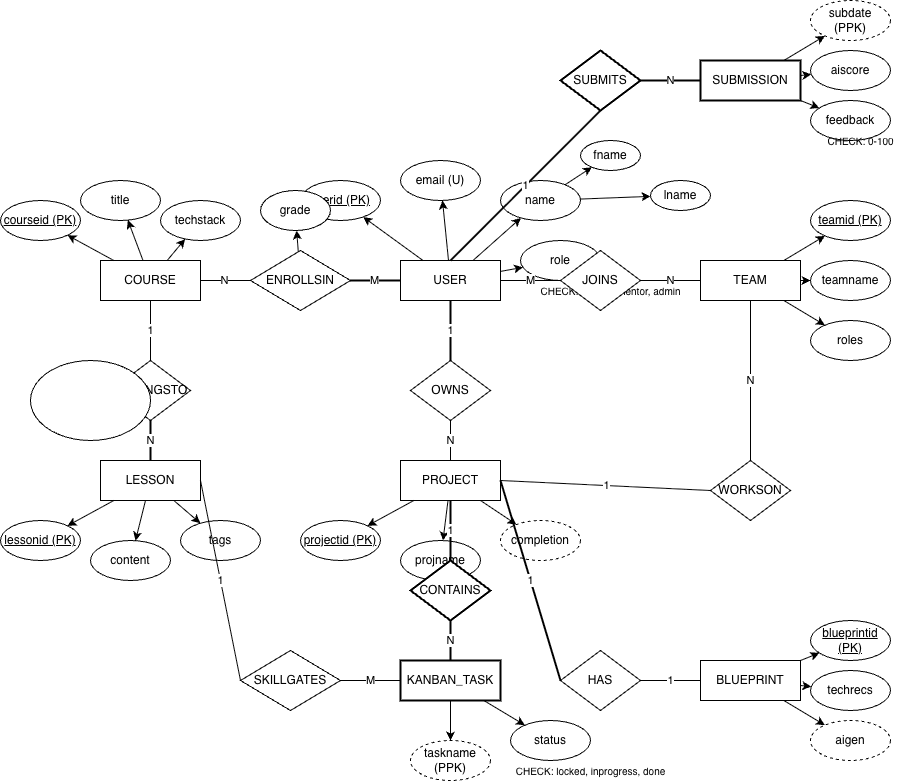

The diagram above was exported from draw.io. Its source (the exported page's mxGraphModel, read from the mxfile embedded in the PNG):
<mxGraphModel dx="1546" dy="1724" grid="0" gridSize="10" guides="1" tooltips="1" connect="1" arrows="1" fold="1" page="1" pageScale="1" pageWidth="827" pageHeight="1169" math="0" shadow="0">
  <root>
    <mxCell id="0" />
    <mxCell id="1" parent="0" />
    <mxCell id="user" parent="1" style="rounded=0;whiteSpace=wrap;html=1;strokeWidth=1;" value="USER" vertex="1">
      <mxGeometry height="40" width="100" x="500" y="300" as="geometry" />
    </mxCell>
    <mxCell id="user_id" parent="1" style="ellipse;whiteSpace=wrap;html=1;fontStyle=4;" value="userid (PK)" vertex="1">
      <mxGeometry height="40" width="80" x="400" y="220" as="geometry" />
    </mxCell>
    <mxCell id="user_email" parent="1" style="ellipse;whiteSpace=wrap;html=1;" value="email (U)" vertex="1">
      <mxGeometry height="40" width="80" x="500" y="200" as="geometry" />
    </mxCell>
    <mxCell id="user_name" parent="1" style="ellipse;whiteSpace=wrap;html=1;" value="name" vertex="1">
      <mxGeometry height="40" width="80" x="600" y="220" as="geometry" />
    </mxCell>
    <mxCell id="user_fname" parent="1" style="ellipse;whiteSpace=wrap;html=1;" value="fname" vertex="1">
      <mxGeometry height="30" width="60" x="680" y="180" as="geometry" />
    </mxCell>
    <mxCell id="user_lname" parent="1" style="ellipse;whiteSpace=wrap;html=1;" value="lname" vertex="1">
      <mxGeometry height="30" width="60" x="750" y="220" as="geometry" />
    </mxCell>
    <mxCell id="user_role" parent="1" style="ellipse;whiteSpace=wrap;html=1;" value="role" vertex="1">
      <mxGeometry height="40" width="80" x="620" y="280" as="geometry" />
    </mxCell>
    <mxCell id="user_role_const" parent="1" style="text;html=1;align=center;verticalAlign=middle;resizable=0;points=[];autosize=1;strokeColor=none;fillColor=none;fontSize=10;" value="CHECK: learner, mentor, admin" vertex="1">
      <mxGeometry height="20" width="160" x="630" y="320" as="geometry" />
    </mxCell>
    <mxCell id="l1" edge="1" parent="1" source="user" target="user_id">
      <mxGeometry relative="1" as="geometry" />
    </mxCell>
    <mxCell id="l2" edge="1" parent="1" source="user" target="user_email">
      <mxGeometry relative="1" as="geometry" />
    </mxCell>
    <mxCell id="l3" edge="1" parent="1" source="user" target="user_name">
      <mxGeometry relative="1" as="geometry" />
    </mxCell>
    <mxCell id="l4" edge="1" parent="1" source="user_name" target="user_fname">
      <mxGeometry relative="1" as="geometry" />
    </mxCell>
    <mxCell id="l5" edge="1" parent="1" source="user_name" target="user_lname">
      <mxGeometry relative="1" as="geometry" />
    </mxCell>
    <mxCell id="l6" edge="1" parent="1" source="user" target="user_role">
      <mxGeometry relative="1" as="geometry" />
    </mxCell>
    <mxCell id="project" parent="1" style="rounded=0;whiteSpace=wrap;html=1;" value="PROJECT" vertex="1">
      <mxGeometry height="40" width="100" x="500" y="500" as="geometry" />
    </mxCell>
    <mxCell id="proj_id" parent="1" style="ellipse;whiteSpace=wrap;html=1;fontStyle=4;" value="projectid (PK)" vertex="1">
      <mxGeometry height="40" width="80" x="400" y="560" as="geometry" />
    </mxCell>
    <mxCell id="proj_name" parent="1" style="ellipse;whiteSpace=wrap;html=1;" value="projname" vertex="1">
      <mxGeometry height="40" width="80" x="500" y="580" as="geometry" />
    </mxCell>
    <mxCell id="proj_comp" parent="1" style="ellipse;whiteSpace=wrap;html=1;dashed=1;" value="completion" vertex="1">
      <mxGeometry height="40" width="80" x="600" y="560" as="geometry" />
    </mxCell>
    <mxCell id="l7" edge="1" parent="1" source="project" target="proj_id">
      <mxGeometry relative="1" as="geometry" />
    </mxCell>
    <mxCell id="l8" edge="1" parent="1" source="project" target="proj_name">
      <mxGeometry relative="1" as="geometry" />
    </mxCell>
    <mxCell id="l9" edge="1" parent="1" source="project" target="proj_comp">
      <mxGeometry relative="1" as="geometry" />
    </mxCell>
    <mxCell id="owns" parent="1" style="rhombus;whiteSpace=wrap;html=1;" value="OWNS" vertex="1">
      <mxGeometry height="60" width="80" x="510" y="400" as="geometry" />
    </mxCell>
    <mxCell id="l10" edge="1" parent="1" source="user" style="endArrow=none;html=1;exitX=0.5;exitY=1;exitDx=0;exitDy=0;entryX=0.5;entryY=0;entryDx=0;entryDy=0;strokeWidth=2;" target="owns" value="1">
      <mxGeometry height="50" relative="1" width="50" as="geometry" />
    </mxCell>
    <mxCell id="l11" edge="1" parent="1" source="owns" style="endArrow=none;html=1;exitX=0.5;exitY=1;exitDx=0;exitDy=0;entryX=0.5;entryY=0;entryDx=0;entryDy=0;" target="project" value="N">
      <mxGeometry height="50" relative="1" width="50" as="geometry" />
    </mxCell>
    <mxCell id="course" parent="1" style="rounded=0;whiteSpace=wrap;html=1;" value="COURSE" vertex="1">
      <mxGeometry height="40" width="100" x="200" y="300" as="geometry" />
    </mxCell>
    <mxCell id="course_id" parent="1" style="ellipse;whiteSpace=wrap;html=1;fontStyle=4;" value="courseid (PK)" vertex="1">
      <mxGeometry height="40" width="80" x="100" y="240" as="geometry" />
    </mxCell>
    <mxCell id="course_title" parent="1" style="ellipse;whiteSpace=wrap;html=1;" value="title" vertex="1">
      <mxGeometry height="40" width="80" x="180" y="220" as="geometry" />
    </mxCell>
    <mxCell id="course_stack" parent="1" style="ellipse;whiteSpace=wrap;html=1;" value="techstack" vertex="1">
      <mxGeometry height="40" width="80" x="260" y="240" as="geometry" />
    </mxCell>
    <mxCell id="l12" edge="1" parent="1" source="course" target="course_id">
      <mxGeometry relative="1" as="geometry" />
    </mxCell>
    <mxCell id="l13" edge="1" parent="1" source="course" target="course_title">
      <mxGeometry relative="1" as="geometry" />
    </mxCell>
    <mxCell id="l14" edge="1" parent="1" source="course" target="course_stack">
      <mxGeometry relative="1" as="geometry" />
    </mxCell>
    <mxCell id="enrolls" parent="1" style="rhombus;whiteSpace=wrap;html=1;" value="ENROLLSIN" vertex="1">
      <mxGeometry height="60" width="100" x="350" y="290" as="geometry" />
    </mxCell>
    <mxCell id="grade" parent="1" style="ellipse;whiteSpace=wrap;html=1;" value="grade" vertex="1">
      <mxGeometry height="40" width="70" x="360" y="230" as="geometry" />
    </mxCell>
    <mxCell id="l15" edge="1" parent="1" source="enrolls" target="grade">
      <mxGeometry relative="1" as="geometry" />
    </mxCell>
    <mxCell id="l16" edge="1" parent="1" source="user" style="endArrow=none;html=1;exitX=0;exitY=0.5;exitDx=0;exitDy=0;entryX=1;entryY=0.5;entryDx=0;entryDy=0;strokeWidth=2;" target="enrolls" value="M">
      <mxGeometry height="50" relative="1" width="50" as="geometry" />
    </mxCell>
    <mxCell id="l17" edge="1" parent="1" source="enrolls" style="endArrow=none;html=1;exitX=0;exitY=0.5;exitDx=0;exitDy=0;entryX=1;entryY=0.5;entryDx=0;entryDy=0;" target="course" value="N">
      <mxGeometry height="50" relative="1" width="50" as="geometry" />
    </mxCell>
    <mxCell id="lesson" parent="1" style="rounded=0;whiteSpace=wrap;html=1;" value="LESSON" vertex="1">
      <mxGeometry height="40" width="100" x="200" y="500" as="geometry" />
    </mxCell>
    <mxCell id="lesson_id" parent="1" style="ellipse;whiteSpace=wrap;html=1;fontStyle=4;" value="lessonid (PK)" vertex="1">
      <mxGeometry height="40" width="80" x="100" y="560" as="geometry" />
    </mxCell>
    <mxCell id="lesson_content" parent="1" style="ellipse;whiteSpace=wrap;html=1;" value="content" vertex="1">
      <mxGeometry height="40" width="80" x="190" y="580" as="geometry" />
    </mxCell>
    <mxCell id="lesson_tags" parent="1" style="ellipse;whiteSpace=wrap;html=1;double=1;" value="tags" vertex="1">
      <mxGeometry height="40" width="80" x="280" y="560" as="geometry" />
    </mxCell>
    <mxCell id="l18" edge="1" parent="1" source="lesson" target="lesson_id">
      <mxGeometry relative="1" as="geometry" />
    </mxCell>
    <mxCell id="l19" edge="1" parent="1" source="lesson" target="lesson_content">
      <mxGeometry relative="1" as="geometry" />
    </mxCell>
    <mxCell id="l20" edge="1" parent="1" source="lesson" target="lesson_tags">
      <mxGeometry relative="1" as="geometry" />
    </mxCell>
    <mxCell id="belongs" parent="1" style="rhombus;whiteSpace=wrap;html=1;" value="BELONGSTO" vertex="1">
      <mxGeometry height="60" width="80" x="210" y="400" as="geometry" />
    </mxCell>
    <mxCell id="l21" edge="1" parent="1" source="course" style="endArrow=none;html=1;exitX=0.5;exitY=1;exitDx=0;exitDy=0;entryX=0.5;entryY=0;entryDx=0;entryDy=0;" target="belongs" value="1">
      <mxGeometry height="50" relative="1" width="50" as="geometry" />
    </mxCell>
    <mxCell id="l22" edge="1" parent="1" source="belongs" style="endArrow=none;html=1;exitX=0.5;exitY=1;exitDx=0;exitDy=0;entryX=0.5;entryY=0;entryDx=0;entryDy=0;strokeWidth=2;" target="lesson" value="N">
      <mxGeometry height="50" relative="1" width="50" as="geometry" />
    </mxCell>
    <mxCell id="kanban" parent="1" style="rounded=0;whiteSpace=wrap;html=1;strokeWidth=2;" value="KANBAN_TASK" vertex="1">
      <mxGeometry height="40" width="100" x="500" y="700" as="geometry" />
    </mxCell>
    <mxCell id="task_name" parent="1" style="ellipse;whiteSpace=wrap;html=1;dashed=1;" value="taskname (PPK)" vertex="1">
      <mxGeometry height="40" width="80" x="510" y="780" as="geometry" />
    </mxCell>
    <mxCell id="task_status" parent="1" style="ellipse;whiteSpace=wrap;html=1;" value="status" vertex="1">
      <mxGeometry height="40" width="80" x="610" y="760" as="geometry" />
    </mxCell>
    <mxCell id="status_const" parent="1" style="text;html=1;align=center;verticalAlign=middle;resizable=0;points=[];autosize=1;strokeColor=none;fillColor=none;fontSize=10;" value="CHECK: locked, inprogress, done" vertex="1">
      <mxGeometry height="20" width="160" x="610" y="800" as="geometry" />
    </mxCell>
    <mxCell id="l23" edge="1" parent="1" source="kanban" target="task_name">
      <mxGeometry relative="1" as="geometry" />
    </mxCell>
    <mxCell id="l24" edge="1" parent="1" source="kanban" target="task_status">
      <mxGeometry relative="1" as="geometry" />
    </mxCell>
    <mxCell id="contains" parent="1" style="rhombus;whiteSpace=wrap;html=1;strokeWidth=2;" value="CONTAINS" vertex="1">
      <mxGeometry height="60" width="80" x="510" y="600" as="geometry" />
    </mxCell>
    <mxCell id="l25" edge="1" parent="1" source="project" style="endArrow=none;html=1;exitX=0.5;exitY=1;exitDx=0;exitDy=0;entryX=0.5;entryY=0;entryDx=0;entryDy=0;strokeWidth=2;" target="contains" value="1">
      <mxGeometry height="50" relative="1" width="50" as="geometry" />
    </mxCell>
    <mxCell id="l26" edge="1" parent="1" source="contains" style="endArrow=none;html=1;exitX=0.5;exitY=1;exitDx=0;exitDy=0;entryX=0.5;entryY=0;entryDx=0;entryDy=0;strokeWidth=2;" target="kanban" value="N">
      <mxGeometry height="50" relative="1" width="50" as="geometry" />
    </mxCell>
    <mxCell id="skillgates" parent="1" style="rhombus;whiteSpace=wrap;html=1;" value="SKILLGATES" vertex="1">
      <mxGeometry height="60" width="100" x="340" y="690" as="geometry" />
    </mxCell>
    <mxCell id="l27" edge="1" parent="1" source="kanban" style="endArrow=none;html=1;exitX=0;exitY=0.5;exitDx=0;exitDy=0;entryX=1;entryY=0.5;entryDx=0;entryDy=0;" target="skillgates" value="M">
      <mxGeometry height="50" relative="1" width="50" as="geometry" />
    </mxCell>
    <mxCell id="l28" edge="1" parent="1" source="skillgates" style="endArrow=none;html=1;exitX=0;exitY=0.5;exitDx=0;exitDy=0;entryX=1;entryY=0.5;entryDx=0;entryDy=0;" target="lesson" value="1">
      <mxGeometry height="50" relative="1" width="50" as="geometry" />
    </mxCell>
    <mxCell id="team" parent="1" style="rounded=0;whiteSpace=wrap;html=1;" value="TEAM" vertex="1">
      <mxGeometry height="40" width="100" x="800" y="300" as="geometry" />
    </mxCell>
    <mxCell id="team_id" parent="1" style="ellipse;whiteSpace=wrap;html=1;fontStyle=4;" value="teamid (PK)" vertex="1">
      <mxGeometry height="40" width="80" x="910" y="240" as="geometry" />
    </mxCell>
    <mxCell id="team_name" parent="1" style="ellipse;whiteSpace=wrap;html=1;" value="teamname" vertex="1">
      <mxGeometry height="40" width="80" x="910" y="300" as="geometry" />
    </mxCell>
    <mxCell id="team_roles" parent="1" style="ellipse;whiteSpace=wrap;html=1;double=1;" value="roles" vertex="1">
      <mxGeometry height="40" width="80" x="910" y="360" as="geometry" />
    </mxCell>
    <mxCell id="l29" edge="1" parent="1" source="team" target="team_id">
      <mxGeometry relative="1" as="geometry" />
    </mxCell>
    <mxCell id="l30" edge="1" parent="1" source="team" target="team_name">
      <mxGeometry relative="1" as="geometry" />
    </mxCell>
    <mxCell id="l31" edge="1" parent="1" source="team" target="team_roles">
      <mxGeometry relative="1" as="geometry" />
    </mxCell>
    <mxCell id="joins" parent="1" style="rhombus;whiteSpace=wrap;html=1;" value="JOINS" vertex="1">
      <mxGeometry height="60" width="80" x="660" y="290" as="geometry" />
    </mxCell>
    <mxCell id="l32" edge="1" parent="1" source="user" style="endArrow=none;html=1;exitX=1;exitY=0.5;exitDx=0;exitDy=0;entryX=0;entryY=0.5;entryDx=0;entryDy=0;" target="joins" value="M">
      <mxGeometry height="50" relative="1" width="50" as="geometry" />
    </mxCell>
    <mxCell id="l33" edge="1" parent="1" source="joins" style="endArrow=none;html=1;exitX=1;exitY=0.5;exitDx=0;exitDy=0;entryX=0;entryY=0.5;entryDx=0;entryDy=0;" target="team" value="N">
      <mxGeometry height="50" relative="1" width="50" as="geometry" />
    </mxCell>
    <mxCell id="workson" parent="1" style="rhombus;whiteSpace=wrap;html=1;" value="WORKSON" vertex="1">
      <mxGeometry height="60" width="80" x="810" y="500" as="geometry" />
    </mxCell>
    <mxCell id="l34" edge="1" parent="1" source="team" style="endArrow=none;html=1;exitX=0.5;exitY=1;exitDx=0;exitDy=0;entryX=0.5;entryY=0;entryDx=0;entryDy=0;" target="workson" value="N">
      <mxGeometry height="50" relative="1" width="50" as="geometry" />
    </mxCell>
    <mxCell id="l35" edge="1" parent="1" source="project" style="endArrow=none;html=1;exitX=1;exitY=0.5;exitDx=0;exitDy=0;entryX=0;entryY=0.5;entryDx=0;entryDy=0;" target="workson" value="1">
      <mxGeometry height="50" relative="1" width="50" as="geometry" />
    </mxCell>
    <mxCell id="blueprint" parent="1" style="rounded=0;whiteSpace=wrap;html=1;" value="BLUEPRINT" vertex="1">
      <mxGeometry height="40" width="100" x="800" y="700" as="geometry" />
    </mxCell>
    <mxCell id="blue_id" parent="1" style="ellipse;whiteSpace=wrap;html=1;fontStyle=4;" value="blueprintid (PK)" vertex="1">
      <mxGeometry height="40" width="80" x="910" y="660" as="geometry" />
    </mxCell>
    <mxCell id="blue_recs" parent="1" style="ellipse;whiteSpace=wrap;html=1;" value="techrecs" vertex="1">
      <mxGeometry height="40" width="80" x="910" y="710" as="geometry" />
    </mxCell>
    <mxCell id="blue_aigen" parent="1" style="ellipse;whiteSpace=wrap;html=1;dashed=1;" value="aigen" vertex="1">
      <mxGeometry height="40" width="80" x="910" y="760" as="geometry" />
    </mxCell>
    <mxCell id="l36" edge="1" parent="1" source="blueprint" target="blue_id">
      <mxGeometry relative="1" as="geometry" />
    </mxCell>
    <mxCell id="l37" edge="1" parent="1" source="blueprint" target="blue_recs">
      <mxGeometry relative="1" as="geometry" />
    </mxCell>
    <mxCell id="l38" edge="1" parent="1" source="blueprint" target="blue_aigen">
      <mxGeometry relative="1" as="geometry" />
    </mxCell>
    <mxCell id="has" parent="1" style="rhombus;whiteSpace=wrap;html=1;" value="HAS" vertex="1">
      <mxGeometry height="60" width="80" x="660" y="690" as="geometry" />
    </mxCell>
    <mxCell id="l39" edge="1" parent="1" source="project" style="endArrow=none;html=1;exitX=1;exitY=0.5;exitDx=0;exitDy=0;entryX=0;entryY=0.5;entryDx=0;entryDy=0;strokeWidth=2;" target="has" value="1">
      <mxGeometry height="50" relative="1" width="50" as="geometry" />
    </mxCell>
    <mxCell id="l40" edge="1" parent="1" source="has" style="endArrow=none;html=1;exitX=1;exitY=0.5;exitDx=0;exitDy=0;entryX=0;entryY=0.5;entryDx=0;entryDy=0;" target="blueprint" value="1">
      <mxGeometry height="50" relative="1" width="50" as="geometry" />
    </mxCell>
    <mxCell id="submission" parent="1" style="rounded=0;whiteSpace=wrap;html=1;strokeWidth=2;" value="SUBMISSION" vertex="1">
      <mxGeometry height="40" width="100" x="800" y="100" as="geometry" />
    </mxCell>
    <mxCell id="sub_date" parent="1" style="ellipse;whiteSpace=wrap;html=1;dashed=1;" value="subdate (PPK)" vertex="1">
      <mxGeometry height="40" width="80" x="910" y="40" as="geometry" />
    </mxCell>
    <mxCell id="sub_score" parent="1" style="ellipse;whiteSpace=wrap;html=1;" value="aiscore" vertex="1">
      <mxGeometry height="40" width="80" x="910" y="90" as="geometry" />
    </mxCell>
    <mxCell id="sub_feedback" parent="1" style="ellipse;whiteSpace=wrap;html=1;" value="feedback" vertex="1">
      <mxGeometry height="40" width="80" x="910" y="140" as="geometry" />
    </mxCell>
    <mxCell id="score_const" parent="1" style="text;html=1;align=center;verticalAlign=middle;resizable=0;points=[];autosize=1;strokeColor=none;fillColor=none;fontSize=10;" value="CHECK: 0-100" vertex="1">
      <mxGeometry height="20" width="100" x="910" y="170" as="geometry" />
    </mxCell>
    <mxCell id="l41" edge="1" parent="1" source="submission" target="sub_date">
      <mxGeometry relative="1" as="geometry" />
    </mxCell>
    <mxCell id="l42" edge="1" parent="1" source="submission" target="sub_score">
      <mxGeometry relative="1" as="geometry" />
    </mxCell>
    <mxCell id="l43" edge="1" parent="1" source="submission" target="sub_feedback">
      <mxGeometry relative="1" as="geometry" />
    </mxCell>
    <mxCell id="submits" parent="1" style="rhombus;whiteSpace=wrap;html=1;strokeWidth=2;" value="SUBMITS" vertex="1">
      <mxGeometry height="60" width="80" x="660" y="90" as="geometry" />
    </mxCell>
    <mxCell id="l44" edge="1" parent="1" source="user" style="endArrow=none;html=1;exitX=0.5;exitY=0;exitDx=0;exitDy=0;entryX=0.5;entryY=1;entryDx=0;entryDy=0;strokeWidth=2;" target="submits" value="1">
      <mxGeometry height="50" relative="1" width="50" as="geometry" />
    </mxCell>
    <mxCell id="l45" edge="1" parent="1" source="submits" style="endArrow=none;html=1;exitX=1;exitY=0.5;exitDx=0;exitDy=0;entryX=0;entryY=0.5;entryDx=0;entryDy=0;strokeWidth=2;" target="submission" value="N">
      <mxGeometry height="50" relative="1" width="50" as="geometry" />
    </mxCell>
    <mxCell id="lZiGQ00QNqqhKa5tnmkp-1" parent="1" style="ellipse;whiteSpace=wrap;html=1;" value="" vertex="1">
      <mxGeometry height="80" width="120" x="130" y="400" as="geometry" />
    </mxCell>
  </root>
</mxGraphModel>